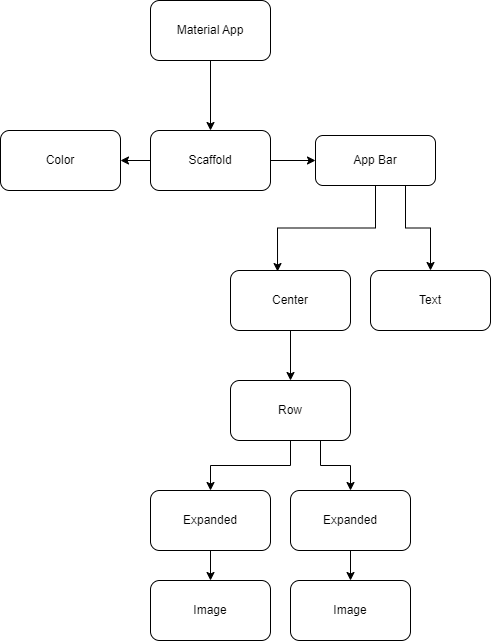

The diagram above was exported from draw.io. Its source (the exported page's mxGraphModel, read from the mxfile embedded in the PNG):
<mxGraphModel dx="880" dy="476" grid="1" gridSize="10" guides="1" tooltips="1" connect="1" arrows="1" fold="1" page="1" pageScale="1" pageWidth="850" pageHeight="1100" math="0" shadow="0">
  <root>
    <mxCell id="0" />
    <mxCell id="1" parent="0" />
    <mxCell id="SiWdOfeBszV4anVbWFvM-3" value="" style="edgeStyle=orthogonalEdgeStyle;rounded=0;orthogonalLoop=1;jettySize=auto;html=1;" edge="1" parent="1" source="SiWdOfeBszV4anVbWFvM-1" target="SiWdOfeBszV4anVbWFvM-2">
      <mxGeometry relative="1" as="geometry" />
    </mxCell>
    <mxCell id="SiWdOfeBszV4anVbWFvM-1" value="Material App" style="rounded=1;whiteSpace=wrap;html=1;" vertex="1" parent="1">
      <mxGeometry x="200" y="30" width="120" height="60" as="geometry" />
    </mxCell>
    <mxCell id="SiWdOfeBszV4anVbWFvM-5" value="" style="edgeStyle=orthogonalEdgeStyle;rounded=0;orthogonalLoop=1;jettySize=auto;html=1;" edge="1" parent="1" source="SiWdOfeBszV4anVbWFvM-2" target="SiWdOfeBszV4anVbWFvM-4">
      <mxGeometry relative="1" as="geometry" />
    </mxCell>
    <mxCell id="SiWdOfeBszV4anVbWFvM-28" style="edgeStyle=orthogonalEdgeStyle;rounded=0;orthogonalLoop=1;jettySize=auto;html=1;exitX=1;exitY=0.5;exitDx=0;exitDy=0;entryX=0;entryY=0.5;entryDx=0;entryDy=0;" edge="1" parent="1" source="SiWdOfeBszV4anVbWFvM-2" target="SiWdOfeBszV4anVbWFvM-27">
      <mxGeometry relative="1" as="geometry" />
    </mxCell>
    <mxCell id="SiWdOfeBszV4anVbWFvM-2" value="Scaffold" style="whiteSpace=wrap;html=1;rounded=1;" vertex="1" parent="1">
      <mxGeometry x="200" y="160" width="120" height="60" as="geometry" />
    </mxCell>
    <mxCell id="SiWdOfeBszV4anVbWFvM-4" value="Color" style="whiteSpace=wrap;html=1;rounded=1;" vertex="1" parent="1">
      <mxGeometry x="50" y="160" width="120" height="60" as="geometry" />
    </mxCell>
    <mxCell id="SiWdOfeBszV4anVbWFvM-32" style="edgeStyle=orthogonalEdgeStyle;rounded=0;orthogonalLoop=1;jettySize=auto;html=1;exitX=0.5;exitY=1;exitDx=0;exitDy=0;entryX=0.392;entryY=0.017;entryDx=0;entryDy=0;entryPerimeter=0;" edge="1" parent="1" source="SiWdOfeBszV4anVbWFvM-27" target="SiWdOfeBszV4anVbWFvM-31">
      <mxGeometry relative="1" as="geometry" />
    </mxCell>
    <mxCell id="SiWdOfeBszV4anVbWFvM-34" style="edgeStyle=orthogonalEdgeStyle;rounded=0;orthogonalLoop=1;jettySize=auto;html=1;exitX=0.75;exitY=1;exitDx=0;exitDy=0;entryX=0.5;entryY=0;entryDx=0;entryDy=0;" edge="1" parent="1" source="SiWdOfeBszV4anVbWFvM-27" target="SiWdOfeBszV4anVbWFvM-33">
      <mxGeometry relative="1" as="geometry" />
    </mxCell>
    <mxCell id="SiWdOfeBszV4anVbWFvM-27" value="App Bar" style="rounded=1;whiteSpace=wrap;html=1;" vertex="1" parent="1">
      <mxGeometry x="365" y="165" width="120" height="50" as="geometry" />
    </mxCell>
    <mxCell id="SiWdOfeBszV4anVbWFvM-36" value="" style="edgeStyle=orthogonalEdgeStyle;rounded=0;orthogonalLoop=1;jettySize=auto;html=1;" edge="1" parent="1" source="SiWdOfeBszV4anVbWFvM-31" target="SiWdOfeBszV4anVbWFvM-35">
      <mxGeometry relative="1" as="geometry" />
    </mxCell>
    <mxCell id="SiWdOfeBszV4anVbWFvM-31" value="Center" style="rounded=1;whiteSpace=wrap;html=1;" vertex="1" parent="1">
      <mxGeometry x="280" y="300" width="120" height="60" as="geometry" />
    </mxCell>
    <mxCell id="SiWdOfeBszV4anVbWFvM-33" value="Text" style="rounded=1;whiteSpace=wrap;html=1;" vertex="1" parent="1">
      <mxGeometry x="420" y="300" width="120" height="60" as="geometry" />
    </mxCell>
    <mxCell id="SiWdOfeBszV4anVbWFvM-38" value="" style="edgeStyle=orthogonalEdgeStyle;rounded=0;orthogonalLoop=1;jettySize=auto;html=1;" edge="1" parent="1" source="SiWdOfeBszV4anVbWFvM-35" target="SiWdOfeBszV4anVbWFvM-37">
      <mxGeometry relative="1" as="geometry" />
    </mxCell>
    <mxCell id="SiWdOfeBszV4anVbWFvM-40" style="edgeStyle=orthogonalEdgeStyle;rounded=0;orthogonalLoop=1;jettySize=auto;html=1;exitX=0.75;exitY=1;exitDx=0;exitDy=0;entryX=0.5;entryY=0;entryDx=0;entryDy=0;" edge="1" parent="1" source="SiWdOfeBszV4anVbWFvM-35" target="SiWdOfeBszV4anVbWFvM-39">
      <mxGeometry relative="1" as="geometry" />
    </mxCell>
    <mxCell id="SiWdOfeBszV4anVbWFvM-35" value="Row" style="whiteSpace=wrap;html=1;rounded=1;" vertex="1" parent="1">
      <mxGeometry x="280" y="410" width="120" height="60" as="geometry" />
    </mxCell>
    <mxCell id="SiWdOfeBszV4anVbWFvM-42" value="" style="edgeStyle=orthogonalEdgeStyle;rounded=0;orthogonalLoop=1;jettySize=auto;html=1;" edge="1" parent="1" source="SiWdOfeBszV4anVbWFvM-37" target="SiWdOfeBszV4anVbWFvM-41">
      <mxGeometry relative="1" as="geometry" />
    </mxCell>
    <mxCell id="SiWdOfeBszV4anVbWFvM-37" value="Expanded" style="whiteSpace=wrap;html=1;rounded=1;" vertex="1" parent="1">
      <mxGeometry x="200" y="520" width="120" height="60" as="geometry" />
    </mxCell>
    <mxCell id="SiWdOfeBszV4anVbWFvM-44" value="" style="edgeStyle=orthogonalEdgeStyle;rounded=0;orthogonalLoop=1;jettySize=auto;html=1;" edge="1" parent="1" source="SiWdOfeBszV4anVbWFvM-39" target="SiWdOfeBszV4anVbWFvM-43">
      <mxGeometry relative="1" as="geometry" />
    </mxCell>
    <mxCell id="SiWdOfeBszV4anVbWFvM-39" value="Expanded" style="rounded=1;whiteSpace=wrap;html=1;" vertex="1" parent="1">
      <mxGeometry x="340" y="520" width="120" height="60" as="geometry" />
    </mxCell>
    <mxCell id="SiWdOfeBszV4anVbWFvM-41" value="Image" style="whiteSpace=wrap;html=1;rounded=1;" vertex="1" parent="1">
      <mxGeometry x="200" y="610" width="120" height="60" as="geometry" />
    </mxCell>
    <mxCell id="SiWdOfeBszV4anVbWFvM-43" value="Image" style="whiteSpace=wrap;html=1;rounded=1;" vertex="1" parent="1">
      <mxGeometry x="340" y="610" width="120" height="60" as="geometry" />
    </mxCell>
  </root>
</mxGraphModel>